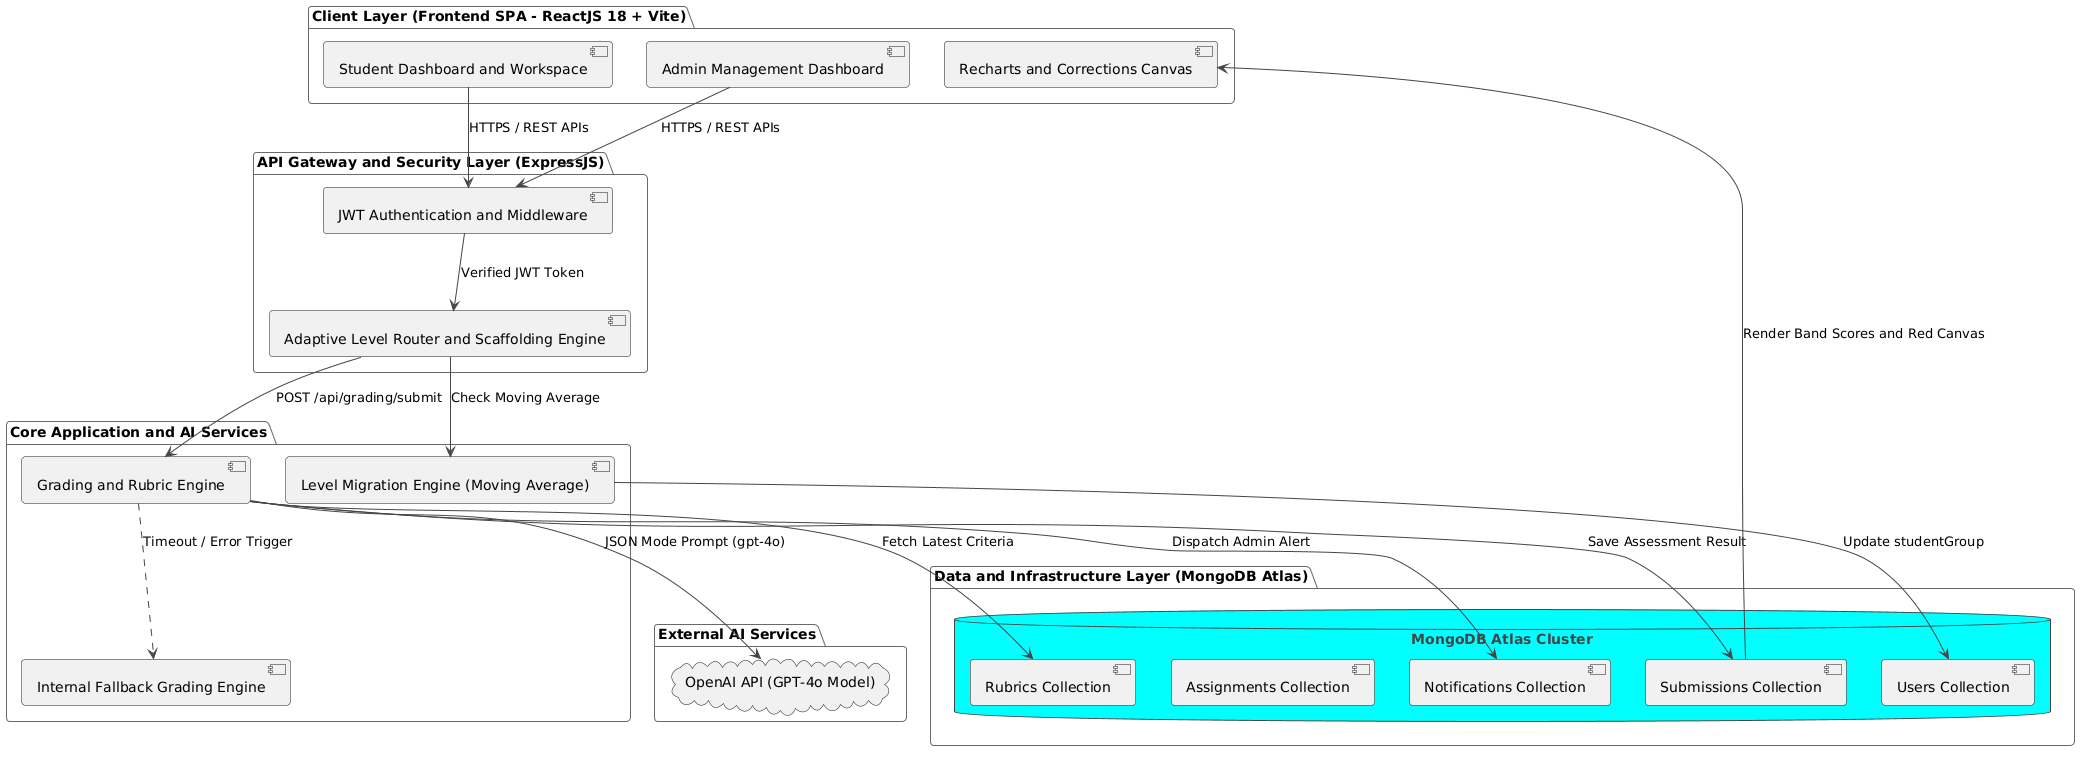

The diagram above was rendered by PlantUML. Its source (embedded in the PNG):
@startuml
!theme vibrant
top to bottom direction

package "Client Layer (Frontend SPA - ReactJS 18 + Vite)" {
  [Student Dashboard and Workspace] as StudentUI
  [Admin Management Dashboard] as AdminUI
  [Recharts and Corrections Canvas] as VizComp
}

package "API Gateway and Security Layer (ExpressJS)" {
  [JWT Authentication and Middleware] as AuthMW
  [Adaptive Level Router and Scaffolding Engine] as Router
}

package "Core Application and AI Services" {
  [Grading and Rubric Engine] as GradingEngine
  [Level Migration Engine (Moving Average)] as MigrationEngine
  [Internal Fallback Grading Engine] as FallbackEngine
}

package "External AI Services" {
  cloud "OpenAI API (GPT-4o Model)" as OpenAI
}

package "Data and Infrastructure Layer (MongoDB Atlas)" {
  database "MongoDB Atlas Cluster" {
    [Users Collection] as UserDB
    [Assignments Collection] as AssignDB
    [Submissions Collection] as SubDB
    [Rubrics Collection] as RubricDB
    [Notifications Collection] as NotifDB
  }
}

StudentUI --> AuthMW : HTTPS / REST APIs
AdminUI --> AuthMW : HTTPS / REST APIs

AuthMW --> Router : Verified JWT Token
Router --> GradingEngine : POST /api/grading/submit
Router --> MigrationEngine : Check Moving Average

GradingEngine --> RubricDB : Fetch Latest Criteria
GradingEngine --> OpenAI : JSON Mode Prompt (gpt-4o)
GradingEngine ..> FallbackEngine : Timeout / Error Trigger

GradingEngine --> SubDB : Save Assessment Result
MigrationEngine --> UserDB : Update studentGroup
GradingEngine --> NotifDB : Dispatch Admin Alert

VizComp <-- SubDB : Render Band Scores and Red Canvas
@endl